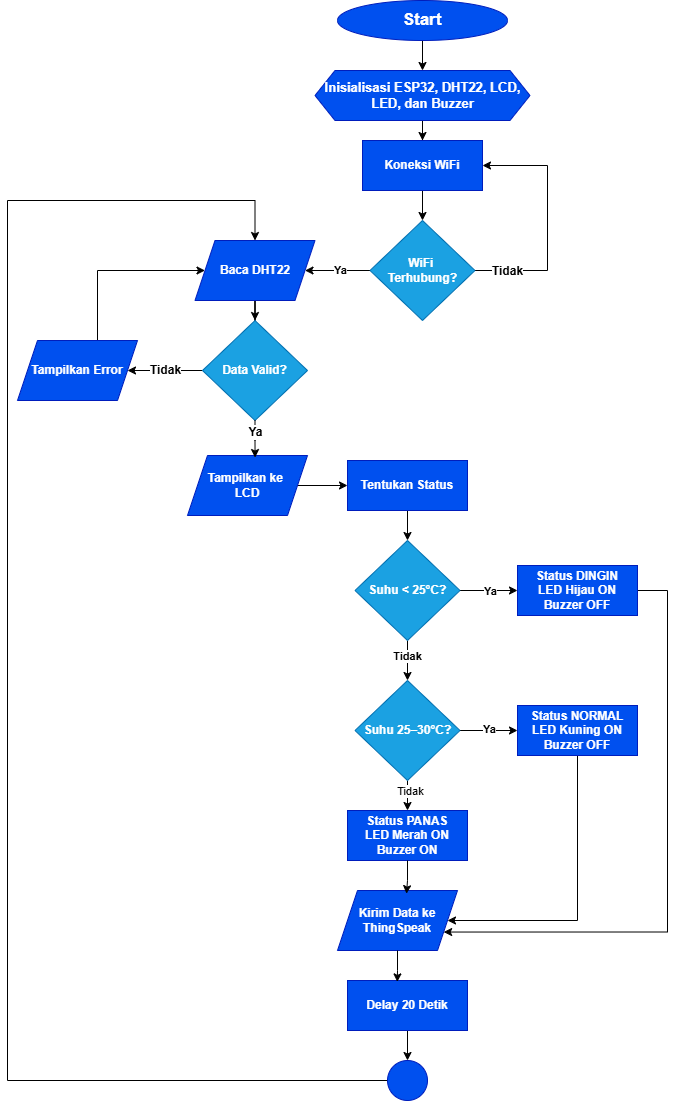

The diagram above was exported from draw.io. Its source (the exported page's mxGraphModel, read from the mxfile embedded in the PNG):
<mxGraphModel dx="1433" dy="748" grid="1" gridSize="10" guides="1" tooltips="1" connect="1" arrows="1" fold="1" page="1" pageScale="1" pageWidth="850" pageHeight="1100" math="0" shadow="0">
  <root>
    <mxCell id="0" />
    <mxCell id="1" parent="0" />
    <mxCell id="xgs4c4X1CCH04eR6oAZB-18" edge="1" parent="1" source="xgs4c4X1CCH04eR6oAZB-12" style="edgeStyle=orthogonalEdgeStyle;rounded=0;orthogonalLoop=1;jettySize=auto;html=1;entryX=0.5;entryY=0;entryDx=0;entryDy=0;fontStyle=1" target="xgs4c4X1CCH04eR6oAZB-17">
      <mxGeometry relative="1" as="geometry" />
    </mxCell>
    <mxCell id="xgs4c4X1CCH04eR6oAZB-12" parent="1" style="ellipse;whiteSpace=wrap;html=1;fontStyle=1;fillColor=#0050ef;strokeColor=#001DBC;fontColor=#ffffff;" value="&lt;font style=&quot;font-size: 17px;&quot;&gt;Start&lt;/font&gt;" vertex="1">
      <mxGeometry height="40" width="170" x="340" as="geometry" />
    </mxCell>
    <mxCell id="xgs4c4X1CCH04eR6oAZB-20" edge="1" parent="1" source="xgs4c4X1CCH04eR6oAZB-17" style="edgeStyle=orthogonalEdgeStyle;rounded=0;orthogonalLoop=1;jettySize=auto;html=1;entryX=0.5;entryY=0;entryDx=0;entryDy=0;fontStyle=1" target="xgs4c4X1CCH04eR6oAZB-19">
      <mxGeometry relative="1" as="geometry" />
    </mxCell>
    <mxCell id="xgs4c4X1CCH04eR6oAZB-17" parent="1" style="shape=hexagon;perimeter=hexagonPerimeter2;whiteSpace=wrap;html=1;fixedSize=1;fontStyle=1;fillColor=#0050ef;fontColor=#ffffff;strokeColor=#001DBC;" value="&lt;font style=&quot;font-size: 13px;&quot;&gt;Inisialisasi ESP32, DHT22, LCD, LED, dan Buzzer&lt;/font&gt;" vertex="1">
      <mxGeometry height="50" width="215" x="317.5" y="70" as="geometry" />
    </mxCell>
    <mxCell id="xgs4c4X1CCH04eR6oAZB-22" edge="1" parent="1" source="xgs4c4X1CCH04eR6oAZB-19" style="edgeStyle=orthogonalEdgeStyle;rounded=0;orthogonalLoop=1;jettySize=auto;html=1;entryX=0.5;entryY=0;entryDx=0;entryDy=0;fontStyle=1" target="xgs4c4X1CCH04eR6oAZB-21">
      <mxGeometry relative="1" as="geometry" />
    </mxCell>
    <mxCell id="xgs4c4X1CCH04eR6oAZB-19" parent="1" style="rounded=0;whiteSpace=wrap;html=1;fontStyle=1;fillColor=#0050ef;fontColor=#ffffff;strokeColor=#001DBC;" value="Koneksi WiFi" vertex="1">
      <mxGeometry height="50" width="120" x="365" y="140" as="geometry" />
    </mxCell>
    <mxCell id="xgs4c4X1CCH04eR6oAZB-24" edge="1" parent="1" source="xgs4c4X1CCH04eR6oAZB-21" style="edgeStyle=orthogonalEdgeStyle;rounded=0;orthogonalLoop=1;jettySize=auto;html=1;fontSize=12;fontStyle=1" target="xgs4c4X1CCH04eR6oAZB-23">
      <mxGeometry relative="1" as="geometry" />
    </mxCell>
    <mxCell id="xgs4c4X1CCH04eR6oAZB-25" connectable="0" parent="xgs4c4X1CCH04eR6oAZB-24" style="edgeLabel;html=1;align=center;verticalAlign=middle;resizable=0;points=[];fontStyle=1" value="Ya" vertex="1">
      <mxGeometry relative="1" x="-0.0759" y="-1" as="geometry">
        <mxPoint as="offset" />
      </mxGeometry>
    </mxCell>
    <mxCell id="xgs4c4X1CCH04eR6oAZB-26" edge="1" parent="1" source="xgs4c4X1CCH04eR6oAZB-21" style="edgeStyle=orthogonalEdgeStyle;rounded=0;orthogonalLoop=1;jettySize=auto;html=1;entryX=1;entryY=0.5;entryDx=0;entryDy=0;fontStyle=1" target="xgs4c4X1CCH04eR6oAZB-19">
      <mxGeometry relative="1" as="geometry">
        <Array as="points">
          <mxPoint x="550" y="270" />
          <mxPoint x="550" y="165" />
        </Array>
      </mxGeometry>
    </mxCell>
    <mxCell id="xgs4c4X1CCH04eR6oAZB-27" connectable="0" parent="xgs4c4X1CCH04eR6oAZB-26" style="edgeLabel;html=1;align=center;verticalAlign=middle;resizable=0;points=[];fontSize=12;fontStyle=1" value="Tidak" vertex="1">
      <mxGeometry relative="1" x="-0.7481" y="-4" as="geometry">
        <mxPoint x="2" y="-4" as="offset" />
      </mxGeometry>
    </mxCell>
    <mxCell id="xgs4c4X1CCH04eR6oAZB-21" parent="1" style="rhombus;whiteSpace=wrap;html=1;fontStyle=1;fillColor=#1ba1e2;fontColor=#ffffff;strokeColor=#006EAF;" value="WiFi&amp;nbsp;&lt;div&gt;Terhubung?&lt;/div&gt;" vertex="1">
      <mxGeometry height="100" width="105" x="372.5" y="220" as="geometry" />
    </mxCell>
    <mxCell id="xgs4c4X1CCH04eR6oAZB-29" edge="1" parent="1" source="xgs4c4X1CCH04eR6oAZB-23" style="edgeStyle=orthogonalEdgeStyle;rounded=0;orthogonalLoop=1;jettySize=auto;html=1;entryX=0.5;entryY=0;entryDx=0;entryDy=0;fontStyle=1" target="xgs4c4X1CCH04eR6oAZB-28">
      <mxGeometry relative="1" as="geometry" />
    </mxCell>
    <mxCell id="xgs4c4X1CCH04eR6oAZB-23" parent="1" style="shape=parallelogram;perimeter=parallelogramPerimeter;whiteSpace=wrap;html=1;fixedSize=1;fontStyle=1;fillColor=#0050ef;fontColor=#ffffff;strokeColor=#001DBC;" value="Baca DHT22" vertex="1">
      <mxGeometry height="60" width="120" x="197.5" y="240" as="geometry" />
    </mxCell>
    <mxCell id="xgs4c4X1CCH04eR6oAZB-32" edge="1" parent="1" source="xgs4c4X1CCH04eR6oAZB-28" style="edgeStyle=orthogonalEdgeStyle;rounded=0;orthogonalLoop=1;jettySize=auto;html=1;fontStyle=1" target="xgs4c4X1CCH04eR6oAZB-31">
      <mxGeometry relative="1" as="geometry" />
    </mxCell>
    <mxCell id="xgs4c4X1CCH04eR6oAZB-33" connectable="0" parent="xgs4c4X1CCH04eR6oAZB-32" style="edgeLabel;html=1;align=center;verticalAlign=middle;resizable=0;points=[];fontSize=12;fontStyle=1" value="Tidak" vertex="1">
      <mxGeometry relative="1" x="0.0095" y="-1" as="geometry">
        <mxPoint as="offset" />
      </mxGeometry>
    </mxCell>
    <mxCell id="xgs4c4X1CCH04eR6oAZB-28" parent="1" style="rhombus;whiteSpace=wrap;html=1;fontStyle=1;fillColor=#1ba1e2;fontColor=#ffffff;strokeColor=#006EAF;" value="Data Valid?" vertex="1">
      <mxGeometry height="100" width="105" x="205" y="320" as="geometry" />
    </mxCell>
    <mxCell id="xgs4c4X1CCH04eR6oAZB-34" edge="1" parent="1" source="xgs4c4X1CCH04eR6oAZB-31" style="edgeStyle=orthogonalEdgeStyle;rounded=0;orthogonalLoop=1;jettySize=auto;html=1;entryX=0;entryY=0.5;entryDx=0;entryDy=0;fontStyle=1" target="xgs4c4X1CCH04eR6oAZB-23">
      <mxGeometry relative="1" as="geometry">
        <Array as="points">
          <mxPoint x="100" y="270" />
        </Array>
      </mxGeometry>
    </mxCell>
    <mxCell id="xgs4c4X1CCH04eR6oAZB-31" parent="1" style="shape=parallelogram;perimeter=parallelogramPerimeter;whiteSpace=wrap;html=1;fixedSize=1;fontStyle=1;fillColor=#0050ef;fontColor=#ffffff;strokeColor=#001DBC;" value="Tampilkan Error" vertex="1">
      <mxGeometry height="60" width="120" x="20" y="340" as="geometry" />
    </mxCell>
    <mxCell id="xgs4c4X1CCH04eR6oAZB-40" edge="1" parent="1" source="xgs4c4X1CCH04eR6oAZB-35" style="edgeStyle=orthogonalEdgeStyle;rounded=0;orthogonalLoop=1;jettySize=auto;html=1;entryX=0;entryY=0.5;entryDx=0;entryDy=0;fontStyle=1" target="xgs4c4X1CCH04eR6oAZB-39">
      <mxGeometry relative="1" as="geometry" />
    </mxCell>
    <mxCell id="xgs4c4X1CCH04eR6oAZB-35" parent="1" style="shape=parallelogram;perimeter=parallelogramPerimeter;whiteSpace=wrap;html=1;fixedSize=1;fontStyle=1;fillColor=#0050ef;fontColor=#ffffff;strokeColor=#001DBC;" value="Tampilkan ke&amp;nbsp;&lt;div&gt;LCD&lt;/div&gt;" vertex="1">
      <mxGeometry height="60" width="120" x="190" y="455" as="geometry" />
    </mxCell>
    <mxCell id="xgs4c4X1CCH04eR6oAZB-37" edge="1" parent="1" source="xgs4c4X1CCH04eR6oAZB-28" style="edgeStyle=orthogonalEdgeStyle;rounded=0;orthogonalLoop=1;jettySize=auto;html=1;entryX=0.563;entryY=0.034;entryDx=0;entryDy=0;entryPerimeter=0;fontStyle=1" target="xgs4c4X1CCH04eR6oAZB-35">
      <mxGeometry relative="1" as="geometry" />
    </mxCell>
    <mxCell id="xgs4c4X1CCH04eR6oAZB-38" connectable="0" parent="xgs4c4X1CCH04eR6oAZB-37" style="edgeLabel;html=1;align=center;verticalAlign=middle;resizable=0;points=[];fontSize=12;fontStyle=1" value="Ya" vertex="1">
      <mxGeometry relative="1" x="-0.3355" as="geometry">
        <mxPoint y="-1" as="offset" />
      </mxGeometry>
    </mxCell>
    <mxCell id="xgs4c4X1CCH04eR6oAZB-45" edge="1" parent="1" source="xgs4c4X1CCH04eR6oAZB-39" style="edgeStyle=orthogonalEdgeStyle;rounded=0;orthogonalLoop=1;jettySize=auto;html=1;entryX=0.5;entryY=0;entryDx=0;entryDy=0;fontStyle=1" target="xgs4c4X1CCH04eR6oAZB-41">
      <mxGeometry relative="1" as="geometry" />
    </mxCell>
    <mxCell id="xgs4c4X1CCH04eR6oAZB-39" parent="1" style="rounded=0;whiteSpace=wrap;html=1;fontStyle=1;fillColor=#0050ef;fontColor=#ffffff;strokeColor=#001DBC;" value="Tentukan Status" vertex="1">
      <mxGeometry height="50" width="120" x="350" y="460" as="geometry" />
    </mxCell>
    <mxCell id="xgs4c4X1CCH04eR6oAZB-47" edge="1" parent="1" source="xgs4c4X1CCH04eR6oAZB-41" style="edgeStyle=orthogonalEdgeStyle;rounded=0;orthogonalLoop=1;jettySize=auto;html=1;entryX=0;entryY=0.5;entryDx=0;entryDy=0;fontStyle=1" target="xgs4c4X1CCH04eR6oAZB-46">
      <mxGeometry relative="1" as="geometry" />
    </mxCell>
    <mxCell id="xgs4c4X1CCH04eR6oAZB-49" connectable="0" parent="xgs4c4X1CCH04eR6oAZB-47" style="edgeLabel;html=1;align=center;verticalAlign=middle;resizable=0;points=[];fontStyle=1" value="Ya" vertex="1">
      <mxGeometry relative="1" x="0.0259" as="geometry">
        <mxPoint as="offset" />
      </mxGeometry>
    </mxCell>
    <mxCell id="xgs4c4X1CCH04eR6oAZB-50" edge="1" parent="1" source="xgs4c4X1CCH04eR6oAZB-41" style="edgeStyle=orthogonalEdgeStyle;rounded=0;orthogonalLoop=1;jettySize=auto;html=1;entryX=0.5;entryY=0;entryDx=0;entryDy=0;fontStyle=1" target="xgs4c4X1CCH04eR6oAZB-48">
      <mxGeometry relative="1" as="geometry" />
    </mxCell>
    <mxCell id="xgs4c4X1CCH04eR6oAZB-51" connectable="0" parent="xgs4c4X1CCH04eR6oAZB-50" style="edgeLabel;html=1;align=center;verticalAlign=middle;resizable=0;points=[];fontStyle=1" value="Tidak" vertex="1">
      <mxGeometry relative="1" x="-0.2529" y="-1" as="geometry">
        <mxPoint as="offset" />
      </mxGeometry>
    </mxCell>
    <mxCell id="xgs4c4X1CCH04eR6oAZB-41" parent="1" style="rhombus;whiteSpace=wrap;html=1;fontStyle=1;fillColor=#1ba1e2;fontColor=#ffffff;strokeColor=#006EAF;" value="Suhu &amp;lt; 25°C?" vertex="1">
      <mxGeometry height="100" width="105" x="357.5" y="540" as="geometry" />
    </mxCell>
    <mxCell id="xgs4c4X1CCH04eR6oAZB-73" edge="1" parent="1" source="xgs4c4X1CCH04eR6oAZB-46" style="edgeStyle=orthogonalEdgeStyle;rounded=0;orthogonalLoop=1;jettySize=auto;html=1;entryX=1;entryY=0.75;entryDx=0;entryDy=0;" target="xgs4c4X1CCH04eR6oAZB-60">
      <mxGeometry relative="1" as="geometry">
        <Array as="points">
          <mxPoint x="670" y="590" />
          <mxPoint x="670" y="932" />
        </Array>
      </mxGeometry>
    </mxCell>
    <mxCell id="xgs4c4X1CCH04eR6oAZB-46" parent="1" style="rounded=0;whiteSpace=wrap;html=1;fontStyle=1;fillColor=#0050ef;fontColor=#ffffff;strokeColor=#001DBC;" value="Status DINGIN&lt;div&gt;LED Hijau ON&lt;/div&gt;&lt;div&gt;Buzzer OFF&lt;/div&gt;" vertex="1">
      <mxGeometry height="50" width="120" x="520" y="565" as="geometry" />
    </mxCell>
    <mxCell id="xgs4c4X1CCH04eR6oAZB-53" edge="1" parent="1" source="xgs4c4X1CCH04eR6oAZB-48" style="edgeStyle=orthogonalEdgeStyle;rounded=0;orthogonalLoop=1;jettySize=auto;html=1;entryX=0;entryY=0.5;entryDx=0;entryDy=0;fontStyle=1" target="xgs4c4X1CCH04eR6oAZB-52">
      <mxGeometry relative="1" as="geometry" />
    </mxCell>
    <mxCell id="xgs4c4X1CCH04eR6oAZB-55" connectable="0" parent="xgs4c4X1CCH04eR6oAZB-53" style="edgeLabel;html=1;align=center;verticalAlign=middle;resizable=0;points=[];fontStyle=1" value="Ya" vertex="1">
      <mxGeometry relative="1" x="-0.0212" y="2" as="geometry">
        <mxPoint as="offset" />
      </mxGeometry>
    </mxCell>
    <mxCell id="xgs4c4X1CCH04eR6oAZB-57" edge="1" parent="1" source="xgs4c4X1CCH04eR6oAZB-48" style="edgeStyle=orthogonalEdgeStyle;rounded=0;orthogonalLoop=1;jettySize=auto;html=1;entryX=0.5;entryY=0;entryDx=0;entryDy=0;fontStyle=1">
      <mxGeometry relative="1" as="geometry">
        <mxPoint x="410" y="810" as="targetPoint" />
      </mxGeometry>
    </mxCell>
    <mxCell id="xgs4c4X1CCH04eR6oAZB-71" connectable="0" parent="xgs4c4X1CCH04eR6oAZB-57" style="edgeLabel;html=1;align=center;verticalAlign=middle;resizable=0;points=[];" value="Tidak" vertex="1">
      <mxGeometry relative="1" x="0.1671" y="2" as="geometry">
        <mxPoint as="offset" />
      </mxGeometry>
    </mxCell>
    <mxCell id="xgs4c4X1CCH04eR6oAZB-48" parent="1" style="rhombus;whiteSpace=wrap;html=1;fontStyle=1;fillColor=#1ba1e2;fontColor=#ffffff;strokeColor=#006EAF;" value="Suhu 25–30°C?" vertex="1">
      <mxGeometry height="100" width="105" x="357.5" y="680" as="geometry" />
    </mxCell>
    <mxCell id="xgs4c4X1CCH04eR6oAZB-72" edge="1" parent="1" source="xgs4c4X1CCH04eR6oAZB-52" style="edgeStyle=orthogonalEdgeStyle;rounded=0;orthogonalLoop=1;jettySize=auto;html=1;entryX=1;entryY=0.5;entryDx=0;entryDy=0;" target="xgs4c4X1CCH04eR6oAZB-60">
      <mxGeometry relative="1" as="geometry">
        <Array as="points">
          <mxPoint x="580" y="920" />
        </Array>
      </mxGeometry>
    </mxCell>
    <mxCell id="xgs4c4X1CCH04eR6oAZB-52" parent="1" style="rounded=0;whiteSpace=wrap;html=1;fontStyle=1;fillColor=#0050ef;fontColor=#ffffff;strokeColor=#001DBC;" value="Status NORMAL&lt;div&gt;LED Kuning ON&lt;/div&gt;&lt;div&gt;Buzzer OFF&lt;/div&gt;" vertex="1">
      <mxGeometry height="50" width="120" x="520" y="705" as="geometry" />
    </mxCell>
    <mxCell id="xgs4c4X1CCH04eR6oAZB-58" parent="1" style="rounded=0;whiteSpace=wrap;html=1;fontStyle=1;fillColor=#0050ef;fontColor=#ffffff;strokeColor=#001DBC;" value="Status PANAS&lt;br&gt;LED Merah ON&lt;br&gt;Buzzer ON" vertex="1">
      <mxGeometry height="50" width="120" x="350" y="810" as="geometry" />
    </mxCell>
    <mxCell id="xgs4c4X1CCH04eR6oAZB-60" parent="1" style="shape=parallelogram;perimeter=parallelogramPerimeter;whiteSpace=wrap;html=1;fixedSize=1;fontStyle=1;fillColor=#0050ef;fontColor=#ffffff;strokeColor=#001DBC;" value="Kirim Data ke ThingSpeak" vertex="1">
      <mxGeometry height="60" width="120" x="340" y="890" as="geometry" />
    </mxCell>
    <mxCell id="xgs4c4X1CCH04eR6oAZB-61" edge="1" parent="1" source="xgs4c4X1CCH04eR6oAZB-58" style="edgeStyle=orthogonalEdgeStyle;rounded=0;orthogonalLoop=1;jettySize=auto;html=1;entryX=0.575;entryY=0.053;entryDx=0;entryDy=0;entryPerimeter=0;fontStyle=1" target="xgs4c4X1CCH04eR6oAZB-60">
      <mxGeometry relative="1" as="geometry" />
    </mxCell>
    <mxCell id="xgs4c4X1CCH04eR6oAZB-67" edge="1" parent="1" source="xgs4c4X1CCH04eR6oAZB-62" style="edgeStyle=orthogonalEdgeStyle;rounded=0;orthogonalLoop=1;jettySize=auto;html=1;entryX=0.5;entryY=0;entryDx=0;entryDy=0;fontStyle=1" target="xgs4c4X1CCH04eR6oAZB-66">
      <mxGeometry relative="1" as="geometry" />
    </mxCell>
    <mxCell id="xgs4c4X1CCH04eR6oAZB-62" parent="1" style="rounded=0;whiteSpace=wrap;html=1;fontStyle=1;fillColor=#0050ef;fontColor=#ffffff;strokeColor=#001DBC;" value="Delay 20 Detik" vertex="1">
      <mxGeometry height="50" width="120" x="350" y="980" as="geometry" />
    </mxCell>
    <mxCell id="xgs4c4X1CCH04eR6oAZB-64" edge="1" parent="1" source="xgs4c4X1CCH04eR6oAZB-60" style="edgeStyle=orthogonalEdgeStyle;rounded=0;orthogonalLoop=1;jettySize=auto;html=1;entryX=0.415;entryY=0.028;entryDx=0;entryDy=0;entryPerimeter=0;fontStyle=1" target="xgs4c4X1CCH04eR6oAZB-62">
      <mxGeometry relative="1" as="geometry" />
    </mxCell>
    <mxCell id="xgs4c4X1CCH04eR6oAZB-70" edge="1" parent="1" source="xgs4c4X1CCH04eR6oAZB-66" style="edgeStyle=orthogonalEdgeStyle;rounded=0;orthogonalLoop=1;jettySize=auto;html=1;entryX=0.5;entryY=0;entryDx=0;entryDy=0;fontStyle=1" target="xgs4c4X1CCH04eR6oAZB-23">
      <mxGeometry relative="1" as="geometry">
        <Array as="points">
          <mxPoint x="10" y="1080" />
          <mxPoint x="10" y="200" />
          <mxPoint x="258" y="200" />
        </Array>
      </mxGeometry>
    </mxCell>
    <mxCell id="xgs4c4X1CCH04eR6oAZB-66" parent="1" style="ellipse;whiteSpace=wrap;html=1;aspect=fixed;fontStyle=1;fillColor=#0050ef;fontColor=#ffffff;strokeColor=#001DBC;" value="" vertex="1">
      <mxGeometry height="40" width="40" x="390" y="1060" as="geometry" />
    </mxCell>
  </root>
</mxGraphModel>